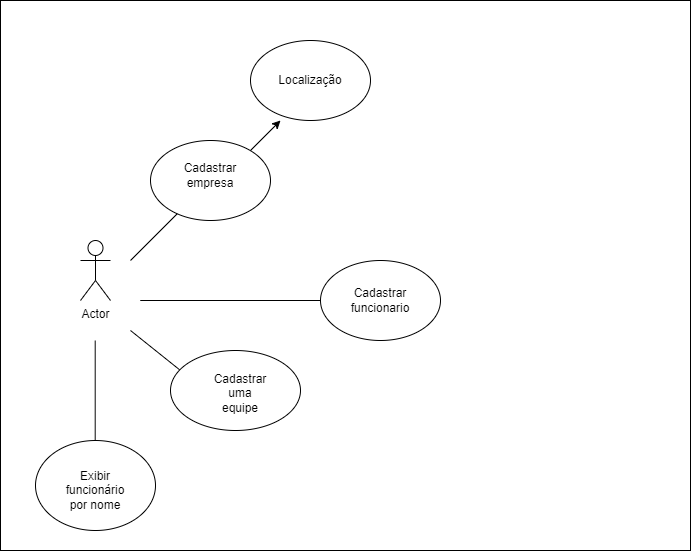

The diagram above was exported from draw.io. Its source (the exported page's mxGraphModel, read from the mxfile embedded in the PNG):
<mxGraphModel dx="1361" dy="880" grid="1" gridSize="10" guides="1" tooltips="1" connect="1" arrows="1" fold="1" page="1" pageScale="1" pageWidth="827" pageHeight="1169" math="0" shadow="0">
  <root>
    <mxCell id="0" />
    <mxCell id="1" parent="0" />
    <mxCell id="TIfoiK8AJPMhxtISjfE3-1" value="" style="rounded=0;whiteSpace=wrap;html=1;" vertex="1" parent="1">
      <mxGeometry x="80" y="40" width="690" height="550" as="geometry" />
    </mxCell>
    <mxCell id="TIfoiK8AJPMhxtISjfE3-2" value="Actor" style="shape=umlActor;verticalLabelPosition=bottom;verticalAlign=top;html=1;outlineConnect=0;" vertex="1" parent="1">
      <mxGeometry x="160" y="280" width="30" height="60" as="geometry" />
    </mxCell>
    <mxCell id="TIfoiK8AJPMhxtISjfE3-3" value="" style="endArrow=none;html=1;rounded=0;" edge="1" parent="1">
      <mxGeometry width="50" height="50" relative="1" as="geometry">
        <mxPoint x="210" y="300" as="sourcePoint" />
        <mxPoint x="260" y="250" as="targetPoint" />
      </mxGeometry>
    </mxCell>
    <mxCell id="TIfoiK8AJPMhxtISjfE3-4" value="" style="ellipse;whiteSpace=wrap;html=1;" vertex="1" parent="1">
      <mxGeometry x="230" y="180" width="120" height="80" as="geometry" />
    </mxCell>
    <mxCell id="TIfoiK8AJPMhxtISjfE3-5" value="Cadastrar empresa" style="text;html=1;strokeColor=none;fillColor=none;align=center;verticalAlign=middle;whiteSpace=wrap;rounded=0;" vertex="1" parent="1">
      <mxGeometry x="260" y="200" width="60" height="30" as="geometry" />
    </mxCell>
    <mxCell id="TIfoiK8AJPMhxtISjfE3-6" value="" style="endArrow=classic;html=1;rounded=0;" edge="1" parent="1">
      <mxGeometry width="50" height="50" relative="1" as="geometry">
        <mxPoint x="330" y="190" as="sourcePoint" />
        <mxPoint x="360" y="160" as="targetPoint" />
      </mxGeometry>
    </mxCell>
    <mxCell id="TIfoiK8AJPMhxtISjfE3-7" value="" style="ellipse;whiteSpace=wrap;html=1;" vertex="1" parent="1">
      <mxGeometry x="330" y="80" width="120" height="80" as="geometry" />
    </mxCell>
    <mxCell id="TIfoiK8AJPMhxtISjfE3-8" value="Localização" style="text;html=1;strokeColor=none;fillColor=none;align=center;verticalAlign=middle;whiteSpace=wrap;rounded=0;" vertex="1" parent="1">
      <mxGeometry x="360" y="105" width="60" height="30" as="geometry" />
    </mxCell>
    <mxCell id="TIfoiK8AJPMhxtISjfE3-9" value="" style="endArrow=none;html=1;rounded=0;" edge="1" parent="1">
      <mxGeometry width="50" height="50" relative="1" as="geometry">
        <mxPoint x="400" y="340" as="sourcePoint" />
        <mxPoint x="400" y="340" as="targetPoint" />
        <Array as="points">
          <mxPoint x="220" y="340" />
        </Array>
      </mxGeometry>
    </mxCell>
    <mxCell id="TIfoiK8AJPMhxtISjfE3-10" value="" style="ellipse;whiteSpace=wrap;html=1;" vertex="1" parent="1">
      <mxGeometry x="400" y="300" width="120" height="80" as="geometry" />
    </mxCell>
    <mxCell id="TIfoiK8AJPMhxtISjfE3-11" value="Cadastrar funcionario" style="text;html=1;strokeColor=none;fillColor=none;align=center;verticalAlign=middle;whiteSpace=wrap;rounded=0;" vertex="1" parent="1">
      <mxGeometry x="430" y="325" width="60" height="30" as="geometry" />
    </mxCell>
    <mxCell id="TIfoiK8AJPMhxtISjfE3-14" value="" style="endArrow=none;html=1;rounded=0;" edge="1" parent="1">
      <mxGeometry width="50" height="50" relative="1" as="geometry">
        <mxPoint x="210" y="370" as="sourcePoint" />
        <mxPoint x="260" y="410" as="targetPoint" />
      </mxGeometry>
    </mxCell>
    <mxCell id="TIfoiK8AJPMhxtISjfE3-15" value="" style="ellipse;whiteSpace=wrap;html=1;" vertex="1" parent="1">
      <mxGeometry x="250" y="390" width="130" height="80" as="geometry" />
    </mxCell>
    <mxCell id="TIfoiK8AJPMhxtISjfE3-16" value="Cadastrar uma equipe" style="text;html=1;strokeColor=none;fillColor=none;align=center;verticalAlign=middle;whiteSpace=wrap;rounded=0;" vertex="1" parent="1">
      <mxGeometry x="290" y="415" width="60" height="35" as="geometry" />
    </mxCell>
    <mxCell id="TIfoiK8AJPMhxtISjfE3-18" value="" style="endArrow=none;html=1;rounded=0;" edge="1" parent="1">
      <mxGeometry width="50" height="50" relative="1" as="geometry">
        <mxPoint x="174.71" y="480" as="sourcePoint" />
        <mxPoint x="174.71" y="380" as="targetPoint" />
      </mxGeometry>
    </mxCell>
    <mxCell id="TIfoiK8AJPMhxtISjfE3-19" value="" style="ellipse;whiteSpace=wrap;html=1;" vertex="1" parent="1">
      <mxGeometry x="115" y="480" width="120" height="90" as="geometry" />
    </mxCell>
    <mxCell id="TIfoiK8AJPMhxtISjfE3-20" value="Exibir funcionário por nome" style="text;html=1;strokeColor=none;fillColor=none;align=center;verticalAlign=middle;whiteSpace=wrap;rounded=0;" vertex="1" parent="1">
      <mxGeometry x="145" y="515" width="60" height="30" as="geometry" />
    </mxCell>
  </root>
</mxGraphModel>